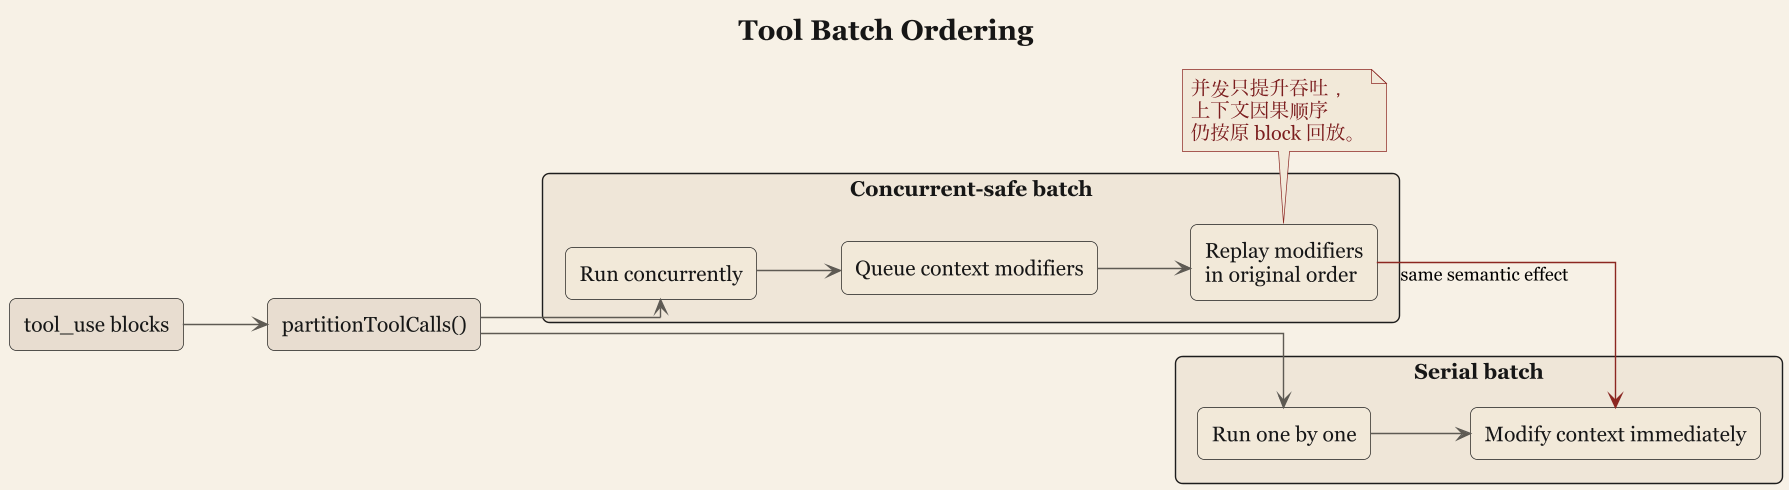

The diagram above was rendered by PlantUML. Its source (embedded in the PNG):
@startuml
title Tool Batch Ordering

skinparam backgroundColor #F7F1E6
skinparam linetype ortho
skinparam packageStyle rectangle
skinparam shadowing false
skinparam dpi 135
skinparam defaultFontName Georgia
skinparam defaultFontSize 15
skinparam TitleFontSize 20
skinparam NoteFontSize 14
skinparam ArrowFontSize 13
skinparam ArrowColor #5E5A53
skinparam PackageBorderColor #1D1D1D
skinparam PackageFontColor #161616
skinparam RectangleBorderColor #1D1D1D
skinparam RectangleBackgroundColor #F2E9D9
skinparam RectangleFontColor #161616
skinparam NoteBackgroundColor #F5EBDD
skinparam NoteBorderColor #8C2721
skinparam NoteFontColor #7B1E1E
skinparam TitleFontColor #161616
skinparam RectangleRoundCorner 10

left to right direction

rectangle "tool_use blocks" as blocks #E8DDD0
rectangle "partitionToolCalls()" as partition #E8DDD0

package "Concurrent-safe batch" #EFE6D8 {
  rectangle "Run concurrently" as run_concurrent
  rectangle "Queue context modifiers" as queue_modifiers
  rectangle "Replay modifiers\nin original order" as replay_modifiers

  run_concurrent --> queue_modifiers
  queue_modifiers --> replay_modifiers
}

package "Serial batch" #EFE6D8 {
  rectangle "Run one by one" as run_serial
  rectangle "Modify context immediately" as immediate_modify

  run_serial --> immediate_modify
}

blocks --> partition
partition --> run_concurrent
partition --> run_serial
replay_modifiers -[#8C2721]-> immediate_modify : same semantic effect

note bottom of replay_modifiers
并发只提升吞吐，
上下文因果顺序
仍按原 block 回放。
end note

@enduml